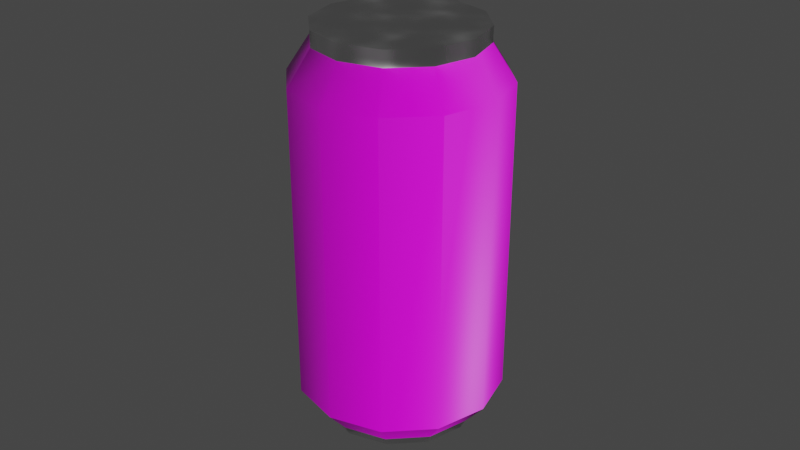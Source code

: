 # Source: cola.blend  (saved by Blender 3.4.6; exported with 4.5.12 LTS)
import bpy
from mathutils import Matrix  # noqa: F401  (used for matrix-valued properties, if any)

bpy.ops.wm.read_factory_settings(use_empty=True)
scene = bpy.context.scene
scene.name = 'Scene'

# ---- collections
col_collection = bpy.data.collections.new('Collection'); scene.collection.children.link(col_collection)

# ---- images (referenced by path relative to the original .blend; pixels are not part of the script)
import os
ASSET_DIR = os.environ.get("B2B_ASSET_DIR", "")  # directory of the original .blend (textures are referenced by path, not embedded)
HERE = os.path.dirname(os.path.abspath(__file__))  # packed textures are extracted next to this script under _unpacked/

def load_image(name, relpath, width, height, colorspace="sRGB"):
    """Load a texture the original file referenced (path relative to the .blend, or extracted next to this script)."""
    p = next((c for c in (os.path.join(HERE, relpath), os.path.join(ASSET_DIR, relpath)) if relpath and os.path.exists(c)), "")
    if p:
        img = bpy.data.images.load(p, check_existing=True)
        img.name = name
    else:  # same state as the original file: an image datablock whose file is absent (Cycles renders it pink)
        img = bpy.data.images.new(name, width, height)
        img.source = "FILE"
        img.filepath = "//" + (relpath or name)
    img.colorspace_settings.name = colorspace
    return img
img_bake_normal_psd_001 = load_image('bake_normal.psd.001', 'texture/bake_normal.psd', 1024, 1024, 'Non-Color')
img_coke_label_texture_png = load_image('Coke Label_Texture.png', 'texture/Coke Label_Texture.png', 1024, 1024, 'sRGB')
img_material_002_bump = load_image('Material.002 Bump', 'texture/Material.002 Bump.jpg', 1024, 1024, 'Non-Color')

# ---- materials (node trees are filled in below, after node groups)
mat_material_001 = bpy.data.materials.new('Material.001')
mat_material_001.use_transparent_shadow = False
mat_can_top = bpy.data.materials.new('can top')
mat_can_top.use_transparent_shadow = False

# ---- node groups
ng_auto_smooth = bpy.data.node_groups.new('Auto Smooth', 'GeometryNodeTree')
_s = ng_auto_smooth.interface.new_socket(name='Geometry', in_out='OUTPUT', socket_type='NodeSocketGeometry')
_s = ng_auto_smooth.interface.new_socket(name='Geometry', in_out='INPUT', socket_type='NodeSocketGeometry')
_s = ng_auto_smooth.interface.new_socket(name='Angle', in_out='INPUT', socket_type='NodeSocketFloat')
_s.subtype = 'ANGLE'
_s.min_value = 0.0
_s.max_value = 3.142
ng_auto_smooth.is_modifier = True
_N = ng_auto_smooth.nodes; _L = ng_auto_smooth.links
n0 = _N.new('NodeGroupOutput'); n0.name = 'Group Output'; n0.location = (480, -100)
n1 = _N.new('NodeGroupInput'); n1.name = 'Group Input'; n1.location = (-420, -300)
n2 = _N.new('NodeGroupInput'); n2.name = 'Group Input.001'; n2.location = (-60, -100)
n3 = _N.new('GeometryNodeSetShadeSmooth'); n3.name = 'Set Shade Smooth'; n3.location = (120, -100)
n3.domain = 'EDGE'
n4 = _N.new('GeometryNodeSetShadeSmooth'); n4.name = 'Set Shade Smooth.001'; n4.location = (300, -100)
n5 = _N.new('GeometryNodeInputMeshEdgeAngle'); n5.name = 'Edge Angle'; n5.location = (-420, -220)
n6 = _N.new('GeometryNodeInputEdgeSmooth'); n6.name = 'Is Edge Smooth'; n6.location = (-60, -160)
n7 = _N.new('GeometryNodeInputShadeSmooth'); n7.name = 'Is Face Smooth'; n7.location = (-240, -340)
n8 = _N.new('FunctionNodeBooleanMath'); n8.name = 'Boolean Math'; n8.location = (-60, -220)
n9 = _N.new('FunctionNodeCompare'); n9.name = 'Compare'; n9.location = (-240, -180)
n9.operation = 'LESS_EQUAL'
_L.new(n5.outputs[0], n9.inputs[0])
_L.new(n4.outputs[0], n0.inputs[0])
_L.new(n1.outputs[1], n9.inputs[1])
_L.new(n9.outputs[0], n8.inputs[0])
_L.new(n7.outputs[0], n8.inputs[1])
_L.new(n2.outputs[0], n3.inputs[0])
_L.new(n6.outputs[0], n3.inputs[1])
_L.new(n3.outputs[0], n4.inputs[0])
_L.new(n8.outputs[0], n3.inputs[2])
n0.is_active_output = True

# ---- material node trees
mat_material_001.use_nodes = True; mat_material_001.node_tree.nodes.clear()
_N = mat_material_001.node_tree.nodes; _L = mat_material_001.node_tree.links
n0 = _N.new('NodeFrame'); n0.name = 'Frame'; n0.location = (-1270, 330)
n0.label = 'Mapping'
n0.width = 400
n1 = _N.new('NodeFrame'); n1.name = 'Frame.001'; n1.location = (-570, 530)
n1.label = 'Textures'
n1.width = 300
n2 = _N.new('ShaderNodeOutputMaterial'); n2.name = 'Material Output'; n2.location = (300, 300)
n3 = _N.new('ShaderNodeBsdfPrincipled'); n3.name = 'Principled BSDF'; n3.location = (10, 300)
n3.distribution = 'GGX'
n3.subsurface_method = 'RANDOM_WALK_SKIN'
n3.inputs[3].default_value = 1.45
n3.inputs[27].default_value = (0.0, 0.0, 0.0, 1.0)
n3.inputs[28].default_value = 1.0
n4 = _N.new('ShaderNodeMapping'); n4.name = 'Mapping.001'; n4.location = (-564, -36)
n5 = _N.new('ShaderNodeTexCoord'); n5.name = 'Texture Coordinate.001'; n5.location = (-744, -36)
n6 = _N.new('ShaderNodeTexImage'); n6.name = 'Image Texture'; n6.location = (30, -30)
n6.label = 'Normal'
n6.image = img_bake_normal_psd_001
n7 = _N.new('ShaderNodeNormalMap'); n7.name = 'Normal Map'; n7.location = (-240, 500)
n8 = _N.new('ShaderNodeMapping'); n8.name = 'Mapping'; n8.location = (230, -30)
n9 = _N.new('ShaderNodeTexCoord'); n9.name = 'Texture Coordinate'; n9.location = (30, -30)
n10 = _N.new('ShaderNodeTexImage'); n10.name = 'Image Texture.001'; n10.location = (-384, -36)
n10.image = img_coke_label_texture_png
n6.parent = n1
n8.parent = n0
n9.parent = n0
_L.new(n3.outputs[0], n2.inputs[0])
_L.new(n6.outputs[0], n7.inputs[1])
_L.new(n7.outputs[0], n3.inputs[5])
_L.new(n8.outputs[0], n6.inputs[0])
_L.new(n9.outputs[2], n8.inputs[0])
_L.new(n10.outputs[0], n3.inputs[0])
_L.new(n4.outputs[0], n10.inputs[0])
_L.new(n5.outputs[2], n4.inputs[0])
n2.is_active_output = True
mat_can_top.use_nodes = True; mat_can_top.node_tree.nodes.clear()
_N = mat_can_top.node_tree.nodes; _L = mat_can_top.node_tree.links
n0 = _N.new('NodeFrame'); n0.name = 'Frame'; n0.location = (-1109, 652)
n0.label = 'Mapping'
n0.width = 400
n1 = _N.new('NodeFrame'); n1.name = 'Frame.001'; n1.location = (-409, 852)
n1.label = 'Textures'
n1.width = 300
n2 = _N.new('ShaderNodeTexNoise'); n2.name = 'Noise Texture'; n2.location = (-353, 16)
n2.inputs[2].default_value = 5.1
n2.inputs[3].default_value = 1.1
n2.inputs[4].default_value = 0.45
n3 = _N.new('ShaderNodeRGBCurve'); n3.name = 'RGB Curves'; n3.location = (-122, 24)
_c = n3.mapping.curves[3]
while len(_c.points) > 2: _c.points.remove(_c.points[-1])
_c.points[0].location = (0.0, 0.0); _c.points[0].handle_type = 'AUTO'
_c.points[1].location = (0.41818, 0.17917); _c.points[1].handle_type = 'AUTO'
_p = _c.points.new(0.58485, 0.30417); _p.handle_type = 'AUTO'
_p = _c.points.new(0.80606, 0.45833); _p.handle_type = 'AUTO'
_p = _c.points.new(1.0, 0.57083); _p.handle_type = 'AUTO'
n3.mapping.update()
n4 = _N.new('ShaderNodeBump'); n4.name = 'Bump'; n4.location = (-76, -346)
n4.invert = True
n4.inputs[1].default_value = 0.02
n4.inputs[2].default_value = 1.0
n5 = _N.new('ShaderNodeTexImage'); n5.name = 'Image Texture.001'; n5.location = (30, -30)
n5.label = 'Normal'
n5.image = img_bake_normal_psd_001
n6 = _N.new('ShaderNodeMapping'); n6.name = 'Mapping'; n6.location = (230, -30)
n7 = _N.new('ShaderNodeTexCoord'); n7.name = 'Texture Coordinate'; n7.location = (30, -30)
n8 = _N.new('ShaderNodeBsdfPrincipled'); n8.name = 'Principled BSDF.001'; n8.location = (187, 265)
n8.distribution = 'GGX'
n8.subsurface_method = 'RANDOM_WALK_SKIN'
n8.inputs[1].default_value = 1.0
n8.inputs[3].default_value = 1.45
n8.inputs[27].default_value = (0.0, 0.0, 0.0, 1.0)
n8.inputs[28].default_value = 1.0
n9 = _N.new('ShaderNodeBsdfPrincipled'); n9.name = 'Principled BSDF.002'; n9.location = (200, 1151)
n9.distribution = 'GGX'
n9.subsurface_method = 'RANDOM_WALK_SKIN'
n9.inputs[3].default_value = 1.45
n9.inputs[27].default_value = (0.0, 0.0, 0.0, 1.0)
n9.inputs[28].default_value = 1.0
n10 = _N.new('ShaderNodeNormalMap'); n10.name = 'Normal Map'; n10.location = (-79, 823)
n11 = _N.new('ShaderNodeOutputMaterial'); n11.name = 'Material Output'; n11.location = (942, 243)
n12 = _N.new('ShaderNodeMixShader'); n12.name = 'Mix Shader'; n12.location = (561, 297)
n12.inputs[0].default_value = 0.0
n13 = _N.new('ShaderNodeTexImage'); n13.name = 'Image Texture'; n13.location = (-393, -324)
n13.image = img_material_002_bump
n5.parent = n1
n6.parent = n0
n7.parent = n0
_L.new(n2.outputs[0], n3.inputs[1])
_L.new(n3.outputs[0], n8.inputs[2])
_L.new(n13.outputs[0], n4.inputs[3])
_L.new(n4.outputs[0], n8.inputs[5])
_L.new(n12.outputs[0], n11.inputs[0])
_L.new(n5.outputs[0], n10.inputs[1])
_L.new(n6.outputs[0], n5.inputs[0])
_L.new(n7.outputs[2], n6.inputs[0])
_L.new(n10.outputs[0], n9.inputs[5])
_L.new(n8.outputs[0], n12.inputs[1])
_L.new(n9.outputs[0], n12.inputs[2])
n11.is_active_output = True

# ---- world
world_world = bpy.data.worlds.new('World'); scene.world = world_world
world_world.use_nodes = True; world_world.node_tree.nodes.clear()
_N = world_world.node_tree.nodes; _L = world_world.node_tree.links
n0 = _N.new('ShaderNodeOutputWorld'); n0.name = 'World Output'; n0.location = (300, 300)
n1 = _N.new('ShaderNodeBackground'); n1.name = 'Background'; n1.location = (10, 300)
n1.inputs[0].default_value = (0.05088, 0.05088, 0.05088, 1.0)
_L.new(n1.outputs[0], n0.inputs[0])
n0.is_active_output = True
world_world.color = (0.05088, 0.05088, 0.05088)
world_world.use_sun_shadow = False
world_world.sun_shadow_jitter_overblur = 0.0

# ---- meshes
me_cylinder_001 = bpy.data.meshes.new('Cylinder.001')
me_cylinder_001.from_pydata([(0.0, 1.0, -1.0), (3.065e-10, 1.068, -0.8703), (0.5, 0.866, -1.0), (0.5342, 0.9253, -0.8703), (0.866, 0.5, -1.0), (0.9253, 0.5342, -0.8703), (1.0, 0.0, -1.0), (1.068, -4.993e-10, -0.8703), (0.866, -0.5, -1.0), (0.9253, -0.5342, -0.8703), (0.5, -0.866, -1.0), (0.5342, -0.9253, -0.8703), (0.0, -1.0, -1.0), (3.065e-10, -1.068, -0.8703), (-0.5, -0.866, -1.0), (-0.5342, -0.9253, -0.8703), (-0.866, -0.5, -1.0), (-0.9253, -0.5342, -0.8703), (-1.0, 0.0, -1.0), (-1.068, -4.993e-10, -0.8703), (-0.866, 0.5, -1.0), (-0.9253, 0.5342, -0.8703), (-0.5, 0.866, -1.0), (-0.5342, 0.9253, -0.8703), (0.669, 1.159, -0.5572), (-1.225e-09, 1.338, -0.5572), (1.159, 0.669, -0.5572), (1.338, -2.464e-09, -0.5572), (1.159, -0.669, -0.5572), (0.669, -1.159, -0.5572), (-1.225e-09, -1.338, -0.5572), (-0.669, -1.159, -0.5572), (-1.159, -0.669, -0.5572), (-1.338, -2.464e-09, -0.5572), (-1.159, 0.669, -0.5572), (-0.669, 1.159, -0.5572), (0.669, 1.159, 3.483), (-1.225e-09, 1.338, 3.483), (1.159, 0.669, 3.483), (1.338, -2.464e-09, 3.483), (1.159, -0.669, 3.483), (0.669, -1.159, 3.483), (-1.225e-09, -1.338, 3.483), (-0.669, -1.159, 3.483), (-1.159, -0.669, 3.483), (-1.338, -2.464e-09, 3.483), (-1.159, 0.669, 3.483), (-0.669, 1.159, 3.483), (0.5242, 0.9079, 3.927), (-2.63e-09, 1.048, 3.927), (0.9079, 0.5242, 3.927), (1.048, 2.453e-09, 3.927), (0.9079, -0.5242, 3.927), (0.5242, -0.9079, 3.927), (-2.63e-09, -1.048, 3.927), (-0.5242, -0.9079, 3.927), (-0.9079, -0.5242, 3.927), (-1.048, 2.453e-09, 3.927), (-0.9079, 0.5242, 3.927), (-0.5242, 0.9079, 3.927), (0.5242, 0.9079, 4.019), (1.072e-08, 1.048, 4.019), (0.9079, 0.5242, 4.019), (1.048, 2.453e-09, 4.019), (0.9079, -0.5242, 4.019), (0.5242, -0.9079, 4.019), (1.072e-08, -1.048, 4.019), (-0.5242, -0.9079, 4.019), (-0.9079, -0.5242, 4.019), (-1.048, 2.453e-09, 4.019), (-0.9079, 0.5242, 4.019), (-0.5242, 0.9079, 4.019), (0.5261, 0.9112, 4.129), (1.136e-08, 1.052, 4.129), (0.9112, 0.5261, 4.129), (1.052, 2.299e-09, 4.129), (0.9112, -0.5261, 4.129), (0.5261, -0.9112, 4.129), (1.136e-08, -1.052, 4.129), (-0.5261, -0.9112, 4.129), (-0.9112, -0.5261, 4.129), (-1.052, 2.299e-09, 4.129), (-0.9112, 0.5261, 4.129), (-0.5261, 0.9112, 4.129), (0.0, 0.0, -1.0), (-2.484e-09, 0.0, 4.129)], [], [(0, 1, 3, 2), (2, 3, 5, 4), (4, 5, 7, 6), (6, 7, 9, 8), (8, 9, 11, 10), (10, 11, 13, 12), (12, 13, 15, 14), (14, 15, 17, 16), (16, 17, 19, 18), (18, 19, 21, 20), (13, 11, 29, 30), (20, 21, 23, 22), (22, 23, 1, 0), (14, 16, 84), (33, 32, 44, 45), (11, 9, 28, 29), (9, 7, 27, 28), (1, 23, 35, 25), (3, 1, 25, 24), (7, 5, 26, 27), (23, 21, 34, 35), (5, 3, 24, 26), (21, 19, 33, 34), (19, 17, 32, 33), (17, 15, 31, 32), (15, 13, 30, 31), (38, 36, 48, 50), (30, 29, 41, 42), (27, 26, 38, 39), (34, 33, 45, 46), (31, 30, 42, 43), (28, 27, 39, 40), (35, 34, 46, 47), (24, 25, 37, 36), (32, 31, 43, 44), (29, 28, 40, 41), (25, 35, 47, 37), (26, 24, 36, 38), (49, 59, 71, 61), (45, 44, 56, 57), (42, 41, 53, 54), (39, 38, 50, 51), (46, 45, 57, 58), (43, 42, 54, 55), (40, 39, 51, 52), (47, 46, 58, 59), (36, 37, 49, 48), (44, 43, 55, 56), (41, 40, 52, 53), (37, 47, 59, 49), (65, 64, 76, 77), (50, 48, 60, 62), (57, 56, 68, 69), (54, 53, 65, 66), (51, 50, 62, 63), (58, 57, 69, 70), (55, 54, 66, 67), (52, 51, 63, 64), (59, 58, 70, 71), (48, 49, 61, 60), (56, 55, 67, 68), (53, 52, 64, 65), (12, 14, 84), (61, 71, 83, 73), (62, 60, 72, 74), (69, 68, 80, 81), (66, 65, 77, 78), (63, 62, 74, 75), (70, 69, 81, 82), (67, 66, 78, 79), (64, 63, 75, 76), (71, 70, 82, 83), (60, 61, 73, 72), (68, 67, 79, 80), (10, 12, 84), (8, 10, 84), (6, 8, 84), (22, 0, 84), (0, 2, 84), (4, 6, 84), (20, 22, 84), (2, 4, 84), (18, 20, 84), (16, 18, 84), (82, 81, 85), (79, 78, 85), (76, 75, 85), (83, 82, 85), (72, 73, 85), (80, 79, 85), (77, 76, 85), (73, 83, 85), (74, 72, 85), (81, 80, 85), (78, 77, 85), (75, 74, 85)])
me_cylinder_001.polygons.foreach_set('use_smooth', [True] * 96)
me_cylinder_001.polygons.foreach_set('material_index', [1, 1, 1, 1, 1, 1, 1, 1, 1, 1, 0, 1, 1, 1, 0, 0, 0, 0, 0, 0, 0, 0, 0, 0, 0, 0, 0, 0, 0, 0, 0, 0, 0, 0, 0, 0, 0, 0, 1, 0, 0, 0, 0, 0, 0, 0, 0, 0, 0, 0, 1, 1, 1, 1, 1, 1, 1, 1, 1, 1, 1, 1, 1, 1, 1, 1, 1, 1, 1, 1, 1, 1, 1, 1, 1, 1, 1, 1, 1, 1, 1, 1, 1, 1, 1, 1, 1, 1, 1, 1, 1, 1, 1, 1, 1, 1])
_uv = me_cylinder_001.uv_layers.new(name='UVMap')
_uv.uv.foreach_set('vector', [0.3561, 0.9143, 0.3577, 0.9028, 0.4001, 0.9028, 0.3958, 0.9143, 0.7643, 0.8303, 0.76, 0.8188, 0.8024, 0.8188, 0.804, 0.8303, 0.804, 0.8303, 0.8024, 0.8188, 0.8514, 0.8188, 0.8498, 0.8303, 0.8498, 0.8303, 0.8514, 0.8188, 0.8938, 0.8188, 0.8895, 0.8303, 0.05485, 0.4534, 0.05057, 0.4419, 0.09296, 0.4418, 0.09453, 0.4533, 0.09453, 0.4533, 0.09296, 0.4418, 0.1419, 0.4418, 0.1403, 0.4533, 0.1403, 0.4533, 0.1419, 0.4418, 0.1843, 0.4419, 0.18, 0.4534, 0.1032, 0.9143, 0.0989, 0.9028, 0.1413, 0.9028, 0.1429, 0.9143, 0.1429, 0.9143, 0.1413, 0.9028, 0.1902, 0.9028, 0.1887, 0.9143, 0.1887, 0.9143, 0.1902, 0.9028, 0.2326, 0.9028, 0.2284, 0.9143, 0.4115, 0.6605, 0.3385, 0.6605, 0.3292, 0.6191, 0.4208, 0.6191, 0.2707, 0.9143, 0.2664, 0.9028, 0.3088, 0.9028, 0.3103, 0.9143, 0.3103, 0.9143, 0.3088, 0.9028, 0.3577, 0.9028, 0.3561, 0.9143, 0.1942, 0.6014, 0.1545, 0.6244, 0.1316, 0.5389, 0.6708, 0.6191, 0.5792, 0.6191, 0.5792, 0.08533, 0.6708, 0.08533, 0.3385, 0.6605, 0.2752, 0.6606, 0.25, 0.6192, 0.3292, 0.6191, 0.2248, 0.6606, 0.1615, 0.6605, 0.1708, 0.6191, 0.25, 0.6192, 0.9115, 0.6605, 0.8385, 0.6605, 0.8292, 0.6191, 0.9208, 0.6191, 0.9748, 0.6606, 0.9115, 0.6605, 0.9208, 0.6191, 1.0, 0.6192, 0.1615, 0.6605, 0.08846, 0.6605, 0.07925, 0.6191, 0.1708, 0.6191, 0.8385, 0.6605, 0.7752, 0.6606, 0.75, 0.6192, 0.8292, 0.6191, 0.08846, 0.6605, 0.02518, 0.6606, 0.0, 0.6192, 0.07925, 0.6191, 0.7248, 0.6606, 0.6615, 0.6605, 0.6708, 0.6191, 0.75, 0.6192, 0.6615, 0.6605, 0.5885, 0.6605, 0.5792, 0.6191, 0.6708, 0.6191, 0.5885, 0.6605, 0.5252, 0.6606, 0.5, 0.6192, 0.5792, 0.6191, 0.4748, 0.6606, 0.4115, 0.6605, 0.4208, 0.6191, 0.5, 0.6192, 0.07925, 0.08533, 0.0, 0.08543, 0.02706, 0.02684, 0.08915, 0.02676, 0.4208, 0.6191, 0.3292, 0.6191, 0.3292, 0.08533, 0.4208, 0.08533, 0.1708, 0.6191, 0.07925, 0.6191, 0.07925, 0.08533, 0.1708, 0.08533, 0.75, 0.6192, 0.6708, 0.6191, 0.6708, 0.08533, 0.75, 0.08543, 0.5, 0.6192, 0.4208, 0.6191, 0.4208, 0.08533, 0.5, 0.08543, 0.25, 0.6192, 0.1708, 0.6191, 0.1708, 0.08533, 0.25, 0.08543, 0.8292, 0.6191, 0.75, 0.6192, 0.75, 0.08543, 0.8292, 0.08533, 1.0, 0.6192, 0.9208, 0.6191, 0.9208, 0.08533, 1.0, 0.08543, 0.5792, 0.6191, 0.5, 0.6192, 0.5, 0.08543, 0.5792, 0.08533, 0.3292, 0.6191, 0.25, 0.6192, 0.25, 0.08543, 0.3292, 0.08533, 0.9208, 0.6191, 0.8292, 0.6191, 0.8292, 0.08533, 0.9208, 0.08533, 0.07925, 0.6191, 0.0, 0.6192, 0.0, 0.08543, 0.07925, 0.08533, 0.9108, 0.02676, 0.8392, 0.02676, 0.8392, 0.01456, 0.9108, 0.01456, 0.6708, 0.08533, 0.5792, 0.08533, 0.5892, 0.02676, 0.6608, 0.02676, 0.4208, 0.08533, 0.3292, 0.08533, 0.3392, 0.02676, 0.4108, 0.02676, 0.1708, 0.08533, 0.07925, 0.08533, 0.08915, 0.02676, 0.1608, 0.02676, 0.75, 0.08543, 0.6708, 0.08533, 0.6608, 0.02676, 0.7229, 0.02684, 0.5, 0.08543, 0.4208, 0.08533, 0.4108, 0.02676, 0.4729, 0.02684, 0.25, 0.08543, 0.1708, 0.08533, 0.1608, 0.02676, 0.2229, 0.02684, 0.8292, 0.08533, 0.75, 0.08543, 0.7771, 0.02684, 0.8392, 0.02676, 1.0, 0.08543, 0.9208, 0.08533, 0.9108, 0.02676, 0.9729, 0.02684, 0.5792, 0.08533, 0.5, 0.08543, 0.5271, 0.02684, 0.5892, 0.02676, 0.3292, 0.08533, 0.25, 0.08543, 0.2771, 0.02684, 0.3392, 0.02676, 0.9208, 0.08533, 0.8292, 0.08533, 0.8392, 0.02676, 0.9108, 0.02676, 0.3392, 0.01456, 0.2771, 0.01464, 0.2767, 7.296e-05, 0.339, 0.0, 0.08915, 0.02676, 0.02706, 0.02684, 0.02706, 0.01464, 0.08915, 0.01456, 0.6608, 0.02676, 0.5892, 0.02676, 0.5892, 0.01456, 0.6608, 0.01456, 0.4108, 0.02676, 0.3392, 0.02676, 0.3392, 0.01456, 0.4108, 0.01456, 0.1608, 0.02676, 0.08915, 0.02676, 0.08915, 0.01456, 0.1608, 0.01456, 0.7229, 0.02684, 0.6608, 0.02676, 0.6608, 0.01456, 0.7229, 0.01464, 0.4729, 0.02684, 0.4108, 0.02676, 0.4108, 0.01456, 0.4729, 0.01464, 0.2229, 0.02684, 0.1608, 0.02676, 0.1608, 0.01456, 0.2229, 0.01464, 0.8392, 0.02676, 0.7771, 0.02684, 0.7771, 0.01464, 0.8392, 0.01456, 0.9729, 0.02684, 0.9108, 0.02676, 0.9108, 0.01456, 0.9729, 0.01464, 0.5892, 0.02676, 0.5271, 0.02684, 0.5271, 0.01464, 0.5892, 0.01456, 0.3392, 0.02676, 0.2771, 0.02684, 0.2771, 0.01464, 0.3392, 0.01456, 0.2171, 0.5618, 0.1942, 0.6014, 0.1316, 0.5389, 0.9108, 0.01456, 0.8392, 0.01456, 0.839, 0.0, 0.911, 0.0, 0.08915, 0.01456, 0.02706, 0.01464, 0.0267, 7.296e-05, 0.08902, 0.0, 0.6608, 0.01456, 0.5892, 0.01456, 0.589, 0.0, 0.661, 0.0, 0.4108, 0.01456, 0.3392, 0.01456, 0.339, 0.0, 0.411, 0.0, 0.1608, 0.01456, 0.08915, 0.01456, 0.08902, 0.0, 0.161, 0.0, 0.7229, 0.01464, 0.6608, 0.01456, 0.661, 0.0, 0.7233, 7.296e-05, 0.4729, 0.01464, 0.4108, 0.01456, 0.411, 0.0, 0.4733, 7.296e-05, 0.2229, 0.01464, 0.1608, 0.01456, 0.161, 0.0, 0.2233, 7.296e-05, 0.8392, 0.01456, 0.7771, 0.01464, 0.7767, 7.296e-05, 0.839, 0.0, 0.9729, 0.01464, 0.9108, 0.01456, 0.911, 0.0, 0.9733, 7.296e-05, 0.5892, 0.01456, 0.5271, 0.01464, 0.5267, 7.296e-05, 0.589, 0.0, 0.2171, 0.516, 0.2171, 0.5618, 0.1316, 0.5389, 0.1942, 0.4763, 0.2171, 0.516, 0.1316, 0.5389, 0.1545, 0.4534, 0.1942, 0.4763, 0.1316, 0.5389, 0.04613, 0.5618, 0.04613, 0.516, 0.1316, 0.5389, 0.04613, 0.516, 0.06903, 0.4763, 0.1316, 0.5389, 0.1087, 0.4534, 0.1545, 0.4534, 0.1316, 0.5389, 0.06903, 0.6014, 0.04613, 0.5618, 0.1316, 0.5389, 0.06903, 0.4763, 0.1087, 0.4534, 0.1316, 0.5389, 0.1087, 0.6244, 0.06903, 0.6014, 0.1316, 0.5389, 0.1545, 0.6244, 0.1087, 0.6244, 0.1316, 0.5389, -0.001262, 0.3696, 0.1324, 0.1381, 0.4976, 0.5033, 0.6313, 0.004389, 0.8628, 0.1381, 0.4976, 0.5033, 0.9965, 0.6369, 0.8628, 0.8685, 0.4976, 0.5033, -0.001262, 0.6369, -0.001262, 0.3696, 0.4976, 0.5033, 0.3639, 1.002, 0.1324, 0.8685, 0.4976, 0.5033, 0.3639, 0.004389, 0.6313, 0.004389, 0.4976, 0.5033, 0.9965, 0.3696, 0.9965, 0.6369, 0.4976, 0.5033, 0.1324, 0.8685, -0.001262, 0.6369, 0.4976, 0.5033, 0.6313, 1.002, 0.3639, 1.002, 0.4976, 0.5033, 0.1324, 0.1381, 0.3639, 0.004389, 0.4976, 0.5033, 0.8628, 0.1381, 0.9965, 0.3696, 0.4976, 0.5033, 0.8628, 0.8685, 0.6313, 1.002, 0.4976, 0.5033])
me_cylinder_001.materials.append(mat_material_001)
me_cylinder_001.materials.append(mat_can_top)
me_cylinder_001.update()

# ---- objects
ob_cola = bpy.data.objects.new('cola', me_cylinder_001)

# ---- transforms, parenting, visibility, modifiers, constraints
ob_cola.location = (1.848e-10, -1.746e-10, 0.0127)
ob_cola.scale = (0.02395, 0.02395, 0.02395)
_m = ob_cola.modifiers.new('Auto Smooth', 'NODES')
_m.node_group = ng_auto_smooth
_gi = [s.identifier for s in ng_auto_smooth.interface.items_tree if s.item_type == 'SOCKET' and s.in_out == 'INPUT']
_m[_gi[1]] = 0.5672  # Angle

# ---- collection membership
col_collection.objects.link(ob_cola)

# ---- scene / render settings (as saved in the file)
scene.frame_start = 1; scene.frame_end = 250; scene.frame_set(1)
scene.render.engine = 'BLENDER_EEVEE_NEXT'
scene.cycles.sampling_pattern = 'TABULATED_SOBOL'
scene.cycles.use_light_tree = False
scene.view_settings.view_transform = 'Filmic'
bpy.context.view_layer.update()

# ---- added for rendering (the .blend has no active camera and no usable light): camera, sun
cam_auto = bpy.data.cameras.new('AutoCamera')
cam_auto.lens = 50.0
cam_auto.sensor_width = 36.0
cam_auto.clip_end = 1000.0
ob_auto_camera = bpy.data.objects.new('AutoCamera', cam_auto)
scene.collection.objects.link(ob_auto_camera)
ob_auto_camera.location = (0.185045, -0.222054, 0.198207)
ob_auto_camera.rotation_euler = (1.09748, -7.21219e-08, 0.694738)
scene.camera = ob_auto_camera
light_auto_sun = bpy.data.lights.new('AutoSun', 'SUN')
light_auto_sun.energy = 3.0
light_auto_sun.angle = 0.0523599
ob_auto_sun = bpy.data.objects.new('AutoSun', light_auto_sun)
scene.collection.objects.link(ob_auto_sun)
ob_auto_sun.rotation_euler = (0.872665, 0.174533, 0.523599)
bpy.context.view_layer.update()
